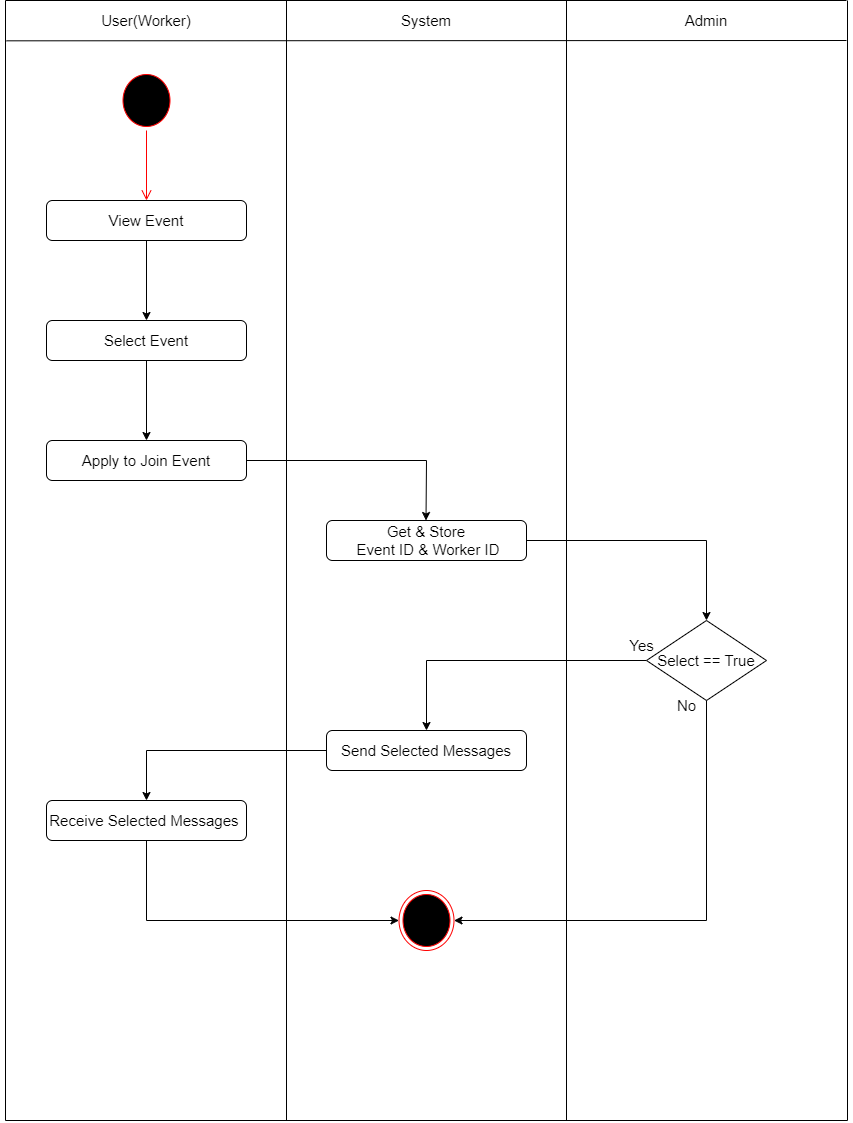

The diagram above was exported from draw.io. Its source (the exported page's mxGraphModel, read from the mxfile embedded in the PNG):
<mxGraphModel dx="1578" dy="825" grid="1" gridSize="10" guides="1" tooltips="1" connect="1" arrows="1" fold="1" page="1" pageScale="1" pageWidth="827" pageHeight="1169" math="0" shadow="0">
  <root>
    <mxCell id="0" />
    <mxCell id="1" parent="0" />
    <mxCell id="lBrM0UCxObIS12R4jUWW-1" value="" style="line;strokeWidth=1;direction=south;html=1;" parent="1" vertex="1">
      <mxGeometry x="315" y="40" width="10" height="1120" as="geometry" />
    </mxCell>
    <mxCell id="lBrM0UCxObIS12R4jUWW-2" value="" style="line;strokeWidth=1;direction=south;html=1;" parent="1" vertex="1">
      <mxGeometry x="595" y="40" width="10" height="1120" as="geometry" />
    </mxCell>
    <mxCell id="lBrM0UCxObIS12R4jUWW-3" value="" style="line;strokeWidth=1;direction=south;html=1;" parent="1" vertex="1">
      <mxGeometry x="876" y="40" width="10" height="1120" as="geometry" />
    </mxCell>
    <mxCell id="lBrM0UCxObIS12R4jUWW-4" value="" style="line;strokeWidth=1;direction=south;html=1;" parent="1" vertex="1">
      <mxGeometry x="34" y="40" width="10" height="1120" as="geometry" />
    </mxCell>
    <mxCell id="lBrM0UCxObIS12R4jUWW-5" value="" style="endArrow=none;html=1;rounded=0;exitX=0.036;exitY=0.4;exitDx=0;exitDy=0;exitPerimeter=0;" parent="1" source="lBrM0UCxObIS12R4jUWW-4" edge="1">
      <mxGeometry relative="1" as="geometry">
        <mxPoint x="79" y="80" as="sourcePoint" />
        <mxPoint x="880" y="80" as="targetPoint" />
      </mxGeometry>
    </mxCell>
    <mxCell id="lBrM0UCxObIS12R4jUWW-6" value="" style="endArrow=none;html=1;rounded=0;exitX=0;exitY=0.5;exitDx=0;exitDy=0;exitPerimeter=0;" parent="1" source="lBrM0UCxObIS12R4jUWW-4" edge="1">
      <mxGeometry relative="1" as="geometry">
        <mxPoint x="80" y="40" as="sourcePoint" />
        <mxPoint x="880" y="40" as="targetPoint" />
      </mxGeometry>
    </mxCell>
    <mxCell id="lBrM0UCxObIS12R4jUWW-7" value="" style="endArrow=none;html=1;rounded=0;entryX=1;entryY=0.5;entryDx=0;entryDy=0;entryPerimeter=0;exitX=1;exitY=0.5;exitDx=0;exitDy=0;exitPerimeter=0;" parent="1" source="lBrM0UCxObIS12R4jUWW-4" target="lBrM0UCxObIS12R4jUWW-3" edge="1">
      <mxGeometry relative="1" as="geometry">
        <mxPoint x="80" y="1160" as="sourcePoint" />
        <mxPoint x="871" y="1160" as="targetPoint" />
      </mxGeometry>
    </mxCell>
    <mxCell id="lBrM0UCxObIS12R4jUWW-8" value="&lt;font style=&quot;font-size: 15px;&quot;&gt;User(Worker)&lt;/font&gt;" style="text;html=1;strokeColor=none;fillColor=none;align=center;verticalAlign=middle;whiteSpace=wrap;rounded=0;" parent="1" vertex="1">
      <mxGeometry x="40" y="40" width="280" height="40" as="geometry" />
    </mxCell>
    <mxCell id="lBrM0UCxObIS12R4jUWW-9" value="&lt;font style=&quot;font-size: 15px;&quot;&gt;System&lt;/font&gt;" style="text;html=1;strokeColor=none;fillColor=none;align=center;verticalAlign=middle;whiteSpace=wrap;rounded=0;" parent="1" vertex="1">
      <mxGeometry x="320" y="40" width="280" height="40" as="geometry" />
    </mxCell>
    <mxCell id="lBrM0UCxObIS12R4jUWW-10" value="&lt;font style=&quot;font-size: 15px;&quot;&gt;Admin&lt;/font&gt;" style="text;html=1;strokeColor=none;fillColor=none;align=center;verticalAlign=middle;whiteSpace=wrap;rounded=0;" parent="1" vertex="1">
      <mxGeometry x="600" y="40" width="280" height="40" as="geometry" />
    </mxCell>
    <mxCell id="lBrM0UCxObIS12R4jUWW-11" value="" style="ellipse;html=1;shape=startState;fillColor=#000000;strokeColor=#ff0000;fontSize=15;" parent="1" vertex="1">
      <mxGeometry x="152.5" y="110" width="55" height="60" as="geometry" />
    </mxCell>
    <mxCell id="lBrM0UCxObIS12R4jUWW-12" value="" style="edgeStyle=orthogonalEdgeStyle;html=1;verticalAlign=bottom;endArrow=open;endSize=8;strokeColor=#ff0000;rounded=0;fontSize=15;" parent="1" source="lBrM0UCxObIS12R4jUWW-11" edge="1">
      <mxGeometry relative="1" as="geometry">
        <mxPoint x="180" y="240" as="targetPoint" />
        <Array as="points">
          <mxPoint x="167.5" y="170" />
          <mxPoint x="167.5" y="170" />
        </Array>
      </mxGeometry>
    </mxCell>
    <mxCell id="lBrM0UCxObIS12R4jUWW-13" value="" style="endArrow=classic;html=1;rounded=0;fontSize=15;exitX=0.5;exitY=1;exitDx=0;exitDy=0;entryX=0.5;entryY=0;entryDx=0;entryDy=0;" parent="1" source="lBrM0UCxObIS12R4jUWW-14" target="lBrM0UCxObIS12R4jUWW-15" edge="1">
      <mxGeometry width="50" height="50" relative="1" as="geometry">
        <mxPoint x="152.5" y="400" as="sourcePoint" />
        <mxPoint x="180" y="350" as="targetPoint" />
        <Array as="points" />
      </mxGeometry>
    </mxCell>
    <mxCell id="lBrM0UCxObIS12R4jUWW-14" value="View Event" style="rounded=1;whiteSpace=wrap;html=1;fontSize=15;" parent="1" vertex="1">
      <mxGeometry x="80" y="240" width="200" height="40" as="geometry" />
    </mxCell>
    <mxCell id="lBrM0UCxObIS12R4jUWW-15" value="Select Event" style="rounded=1;whiteSpace=wrap;html=1;fontSize=15;" parent="1" vertex="1">
      <mxGeometry x="80" y="360" width="200" height="40" as="geometry" />
    </mxCell>
    <mxCell id="lBrM0UCxObIS12R4jUWW-16" value="Get &amp;amp; Store&lt;br&gt;&amp;nbsp;Event ID &amp;amp; Worker ID" style="rounded=1;whiteSpace=wrap;html=1;fontSize=15;" parent="1" vertex="1">
      <mxGeometry x="360" y="560" width="200" height="40" as="geometry" />
    </mxCell>
    <mxCell id="lBrM0UCxObIS12R4jUWW-17" value="" style="endArrow=classic;html=1;rounded=0;fontSize=15;entryX=0.5;entryY=0;entryDx=0;entryDy=0;exitX=0.5;exitY=1;exitDx=0;exitDy=0;" parent="1" source="lBrM0UCxObIS12R4jUWW-15" target="lBrM0UCxObIS12R4jUWW-28" edge="1">
      <mxGeometry width="50" height="50" relative="1" as="geometry">
        <mxPoint x="280" y="380" as="sourcePoint" />
        <mxPoint x="459.5" y="440" as="targetPoint" />
        <Array as="points" />
      </mxGeometry>
    </mxCell>
    <mxCell id="lBrM0UCxObIS12R4jUWW-19" value="" style="endArrow=classic;html=1;rounded=0;fontSize=15;exitX=1;exitY=0.5;exitDx=0;exitDy=0;entryX=0.5;entryY=0;entryDx=0;entryDy=0;" parent="1" edge="1">
      <mxGeometry width="50" height="50" relative="1" as="geometry">
        <mxPoint x="280" y="500" as="sourcePoint" />
        <mxPoint x="459.5" y="560" as="targetPoint" />
        <Array as="points">
          <mxPoint x="460" y="500" />
        </Array>
      </mxGeometry>
    </mxCell>
    <mxCell id="lBrM0UCxObIS12R4jUWW-21" value="" style="endArrow=classic;html=1;rounded=0;fontSize=15;exitX=1;exitY=0.5;exitDx=0;exitDy=0;entryX=0.5;entryY=0;entryDx=0;entryDy=0;" parent="1" source="lBrM0UCxObIS12R4jUWW-16" target="lBrM0UCxObIS12R4jUWW-29" edge="1">
      <mxGeometry width="50" height="50" relative="1" as="geometry">
        <mxPoint x="740" y="560" as="sourcePoint" />
        <mxPoint x="740" y="620" as="targetPoint" />
        <Array as="points">
          <mxPoint x="740" y="580" />
        </Array>
      </mxGeometry>
    </mxCell>
    <mxCell id="lBrM0UCxObIS12R4jUWW-22" value="" style="endArrow=classic;html=1;rounded=0;fontSize=15;entryX=0.5;entryY=0;entryDx=0;entryDy=0;exitX=0;exitY=0.5;exitDx=0;exitDy=0;" parent="1" source="lBrM0UCxObIS12R4jUWW-29" target="lBrM0UCxObIS12R4jUWW-23" edge="1">
      <mxGeometry width="50" height="50" relative="1" as="geometry">
        <mxPoint x="800" y="790" as="sourcePoint" />
        <mxPoint x="739.5" y="720" as="targetPoint" />
        <Array as="points">
          <mxPoint x="460" y="700" />
        </Array>
      </mxGeometry>
    </mxCell>
    <mxCell id="lBrM0UCxObIS12R4jUWW-23" value="Send Selected Messages" style="rounded=1;whiteSpace=wrap;html=1;fontSize=15;" parent="1" vertex="1">
      <mxGeometry x="360" y="770" width="200" height="40" as="geometry" />
    </mxCell>
    <mxCell id="lBrM0UCxObIS12R4jUWW-24" value="Receive Selected Messages&amp;nbsp;" style="rounded=1;whiteSpace=wrap;html=1;fontSize=15;" parent="1" vertex="1">
      <mxGeometry x="80" y="840" width="200" height="40" as="geometry" />
    </mxCell>
    <mxCell id="lBrM0UCxObIS12R4jUWW-25" value="" style="endArrow=classic;html=1;rounded=0;fontSize=15;exitX=0;exitY=0.5;exitDx=0;exitDy=0;entryX=0.5;entryY=0;entryDx=0;entryDy=0;" parent="1" source="lBrM0UCxObIS12R4jUWW-23" target="lBrM0UCxObIS12R4jUWW-24" edge="1">
      <mxGeometry width="50" height="50" relative="1" as="geometry">
        <mxPoint x="430" y="880" as="sourcePoint" />
        <mxPoint x="480" y="830" as="targetPoint" />
        <Array as="points">
          <mxPoint x="180" y="790" />
        </Array>
      </mxGeometry>
    </mxCell>
    <mxCell id="lBrM0UCxObIS12R4jUWW-26" value="" style="endArrow=classic;html=1;rounded=0;fontSize=15;exitX=0.5;exitY=1;exitDx=0;exitDy=0;" parent="1" source="lBrM0UCxObIS12R4jUWW-24" target="lBrM0UCxObIS12R4jUWW-27" edge="1">
      <mxGeometry width="50" height="50" relative="1" as="geometry">
        <mxPoint x="180" y="1000" as="sourcePoint" />
        <mxPoint x="230" y="950" as="targetPoint" />
        <Array as="points">
          <mxPoint x="180" y="960" />
        </Array>
      </mxGeometry>
    </mxCell>
    <mxCell id="lBrM0UCxObIS12R4jUWW-27" value="" style="ellipse;html=1;shape=endState;fillColor=#000000;strokeColor=#ff0000;fontSize=15;" parent="1" vertex="1">
      <mxGeometry x="432.5" y="930" width="55" height="60" as="geometry" />
    </mxCell>
    <mxCell id="lBrM0UCxObIS12R4jUWW-28" value="Apply to Join Event" style="rounded=1;whiteSpace=wrap;html=1;fontSize=15;" parent="1" vertex="1">
      <mxGeometry x="80" y="480" width="200" height="40" as="geometry" />
    </mxCell>
    <mxCell id="lBrM0UCxObIS12R4jUWW-29" value="&lt;font style=&quot;font-size: 15px;&quot;&gt;Select == True&lt;/font&gt;" style="rhombus;whiteSpace=wrap;html=1;" parent="1" vertex="1">
      <mxGeometry x="680" y="660" width="120" height="80" as="geometry" />
    </mxCell>
    <mxCell id="lBrM0UCxObIS12R4jUWW-30" value="Yes" style="text;html=1;align=center;verticalAlign=middle;resizable=0;points=[];autosize=1;strokeColor=none;fillColor=none;fontSize=15;" parent="1" vertex="1">
      <mxGeometry x="650" y="670" width="50" height="30" as="geometry" />
    </mxCell>
    <mxCell id="lBrM0UCxObIS12R4jUWW-31" value="" style="endArrow=classic;html=1;rounded=0;fontSize=15;exitX=0.5;exitY=1;exitDx=0;exitDy=0;entryX=1;entryY=0.5;entryDx=0;entryDy=0;" parent="1" source="lBrM0UCxObIS12R4jUWW-29" target="lBrM0UCxObIS12R4jUWW-27" edge="1">
      <mxGeometry width="50" height="50" relative="1" as="geometry">
        <mxPoint x="547.5" y="850" as="sourcePoint" />
        <mxPoint x="800" y="930" as="targetPoint" />
        <Array as="points">
          <mxPoint x="740" y="960" />
        </Array>
      </mxGeometry>
    </mxCell>
    <mxCell id="lBrM0UCxObIS12R4jUWW-32" value="No" style="text;html=1;align=center;verticalAlign=middle;resizable=0;points=[];autosize=1;strokeColor=none;fillColor=none;fontSize=15;" parent="1" vertex="1">
      <mxGeometry x="700" y="730" width="40" height="30" as="geometry" />
    </mxCell>
  </root>
</mxGraphModel>